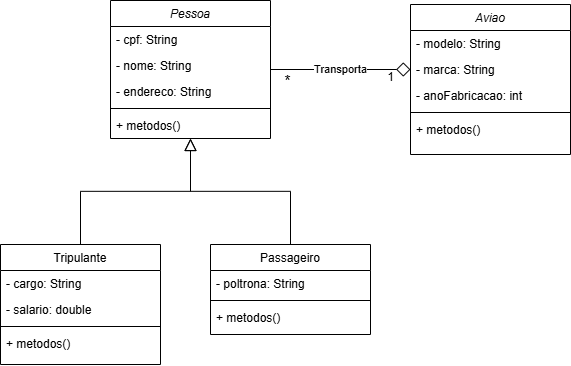

The diagram above was exported from draw.io. Its source (the exported page's mxGraphModel, read from the mxfile embedded in the PNG):
<mxGraphModel dx="983" dy="518" grid="1" gridSize="10" guides="1" tooltips="1" connect="1" arrows="1" fold="1" page="1" pageScale="1" pageWidth="827" pageHeight="1169" math="0" shadow="0">
  <root>
    <mxCell id="WIyWlLk6GJQsqaUBKTNV-0" />
    <mxCell id="WIyWlLk6GJQsqaUBKTNV-1" parent="WIyWlLk6GJQsqaUBKTNV-0" />
    <mxCell id="ujBVV5ZqXErpHLWRQYYI-0" style="edgeStyle=orthogonalEdgeStyle;rounded=0;orthogonalLoop=1;jettySize=auto;html=1;entryX=0;entryY=0.5;entryDx=0;entryDy=0;endArrow=diamond;endFill=0;strokeWidth=1;endSize=12;" edge="1" parent="WIyWlLk6GJQsqaUBKTNV-1" source="zkfFHV4jXpPFQw0GAbJ--0" target="zkfFHV4jXpPFQw0GAbJ--19">
      <mxGeometry relative="1" as="geometry">
        <mxPoint x="500" y="189" as="targetPoint" />
      </mxGeometry>
    </mxCell>
    <mxCell id="ujBVV5ZqXErpHLWRQYYI-3" value="Transporta" style="edgeLabel;html=1;align=center;verticalAlign=middle;resizable=0;points=[];" vertex="1" connectable="0" parent="ujBVV5ZqXErpHLWRQYYI-0">
      <mxGeometry x="-0.3571" y="-2" relative="1" as="geometry">
        <mxPoint x="25" y="-2" as="offset" />
      </mxGeometry>
    </mxCell>
    <mxCell id="ujBVV5ZqXErpHLWRQYYI-7" value="&lt;font style=&quot;font-size: 15px;&quot;&gt;*&lt;/font&gt;" style="edgeLabel;html=1;align=center;verticalAlign=middle;resizable=0;points=[];" vertex="1" connectable="0" parent="ujBVV5ZqXErpHLWRQYYI-0">
      <mxGeometry x="-0.7" relative="1" as="geometry">
        <mxPoint x="-4" y="11" as="offset" />
      </mxGeometry>
    </mxCell>
    <mxCell id="zkfFHV4jXpPFQw0GAbJ--0" value="Pessoa" style="swimlane;fontStyle=2;align=center;verticalAlign=top;childLayout=stackLayout;horizontal=1;startSize=26;horizontalStack=0;resizeParent=1;resizeLast=0;collapsible=1;marginBottom=0;rounded=0;shadow=0;strokeWidth=1;" parent="WIyWlLk6GJQsqaUBKTNV-1" vertex="1">
      <mxGeometry x="230" y="116" width="160" height="138" as="geometry">
        <mxRectangle x="230" y="140" width="160" height="26" as="alternateBounds" />
      </mxGeometry>
    </mxCell>
    <mxCell id="zkfFHV4jXpPFQw0GAbJ--1" value="- cpf: String   &#10;" style="text;align=left;verticalAlign=top;spacingLeft=4;spacingRight=4;overflow=hidden;rotatable=0;points=[[0,0.5],[1,0.5]];portConstraint=eastwest;" parent="zkfFHV4jXpPFQw0GAbJ--0" vertex="1">
      <mxGeometry y="26" width="160" height="26" as="geometry" />
    </mxCell>
    <mxCell id="zkfFHV4jXpPFQw0GAbJ--2" value="- nome: String" style="text;align=left;verticalAlign=top;spacingLeft=4;spacingRight=4;overflow=hidden;rotatable=0;points=[[0,0.5],[1,0.5]];portConstraint=eastwest;rounded=0;shadow=0;html=0;" parent="zkfFHV4jXpPFQw0GAbJ--0" vertex="1">
      <mxGeometry y="52" width="160" height="26" as="geometry" />
    </mxCell>
    <mxCell id="zkfFHV4jXpPFQw0GAbJ--3" value="- endereco: String" style="text;align=left;verticalAlign=top;spacingLeft=4;spacingRight=4;overflow=hidden;rotatable=0;points=[[0,0.5],[1,0.5]];portConstraint=eastwest;rounded=0;shadow=0;html=0;" parent="zkfFHV4jXpPFQw0GAbJ--0" vertex="1">
      <mxGeometry y="78" width="160" height="26" as="geometry" />
    </mxCell>
    <mxCell id="zkfFHV4jXpPFQw0GAbJ--4" value="" style="line;html=1;strokeWidth=1;align=left;verticalAlign=middle;spacingTop=-1;spacingLeft=3;spacingRight=3;rotatable=0;labelPosition=right;points=[];portConstraint=eastwest;" parent="zkfFHV4jXpPFQw0GAbJ--0" vertex="1">
      <mxGeometry y="104" width="160" height="8" as="geometry" />
    </mxCell>
    <mxCell id="zkfFHV4jXpPFQw0GAbJ--5" value="+ metodos()" style="text;align=left;verticalAlign=top;spacingLeft=4;spacingRight=4;overflow=hidden;rotatable=0;points=[[0,0.5],[1,0.5]];portConstraint=eastwest;" parent="zkfFHV4jXpPFQw0GAbJ--0" vertex="1">
      <mxGeometry y="112" width="160" height="26" as="geometry" />
    </mxCell>
    <mxCell id="zkfFHV4jXpPFQw0GAbJ--6" value="Tripulante" style="swimlane;fontStyle=0;align=center;verticalAlign=top;childLayout=stackLayout;horizontal=1;startSize=26;horizontalStack=0;resizeParent=1;resizeLast=0;collapsible=1;marginBottom=0;rounded=0;shadow=0;strokeWidth=1;" parent="WIyWlLk6GJQsqaUBKTNV-1" vertex="1">
      <mxGeometry x="120" y="360" width="160" height="120" as="geometry">
        <mxRectangle x="130" y="380" width="160" height="26" as="alternateBounds" />
      </mxGeometry>
    </mxCell>
    <mxCell id="zkfFHV4jXpPFQw0GAbJ--7" value="- cargo: String" style="text;align=left;verticalAlign=top;spacingLeft=4;spacingRight=4;overflow=hidden;rotatable=0;points=[[0,0.5],[1,0.5]];portConstraint=eastwest;" parent="zkfFHV4jXpPFQw0GAbJ--6" vertex="1">
      <mxGeometry y="26" width="160" height="26" as="geometry" />
    </mxCell>
    <mxCell id="zkfFHV4jXpPFQw0GAbJ--8" value="- salario: double" style="text;align=left;verticalAlign=top;spacingLeft=4;spacingRight=4;overflow=hidden;rotatable=0;points=[[0,0.5],[1,0.5]];portConstraint=eastwest;rounded=0;shadow=0;html=0;" parent="zkfFHV4jXpPFQw0GAbJ--6" vertex="1">
      <mxGeometry y="52" width="160" height="26" as="geometry" />
    </mxCell>
    <mxCell id="zkfFHV4jXpPFQw0GAbJ--9" value="" style="line;html=1;strokeWidth=1;align=left;verticalAlign=middle;spacingTop=-1;spacingLeft=3;spacingRight=3;rotatable=0;labelPosition=right;points=[];portConstraint=eastwest;" parent="zkfFHV4jXpPFQw0GAbJ--6" vertex="1">
      <mxGeometry y="78" width="160" height="8" as="geometry" />
    </mxCell>
    <mxCell id="zkfFHV4jXpPFQw0GAbJ--11" value="+ metodos()" style="text;align=left;verticalAlign=top;spacingLeft=4;spacingRight=4;overflow=hidden;rotatable=0;points=[[0,0.5],[1,0.5]];portConstraint=eastwest;" parent="zkfFHV4jXpPFQw0GAbJ--6" vertex="1">
      <mxGeometry y="86" width="160" height="26" as="geometry" />
    </mxCell>
    <mxCell id="zkfFHV4jXpPFQw0GAbJ--12" value="" style="endArrow=block;endSize=10;endFill=0;shadow=0;strokeWidth=1;rounded=0;curved=0;edgeStyle=elbowEdgeStyle;elbow=vertical;" parent="WIyWlLk6GJQsqaUBKTNV-1" source="zkfFHV4jXpPFQw0GAbJ--6" target="zkfFHV4jXpPFQw0GAbJ--0" edge="1">
      <mxGeometry width="160" relative="1" as="geometry">
        <mxPoint x="200" y="203" as="sourcePoint" />
        <mxPoint x="200" y="203" as="targetPoint" />
      </mxGeometry>
    </mxCell>
    <mxCell id="zkfFHV4jXpPFQw0GAbJ--13" value="Passageiro" style="swimlane;fontStyle=0;align=center;verticalAlign=top;childLayout=stackLayout;horizontal=1;startSize=26;horizontalStack=0;resizeParent=1;resizeLast=0;collapsible=1;marginBottom=0;rounded=0;shadow=0;strokeWidth=1;" parent="WIyWlLk6GJQsqaUBKTNV-1" vertex="1">
      <mxGeometry x="330" y="360" width="160" height="90" as="geometry">
        <mxRectangle x="340" y="380" width="170" height="26" as="alternateBounds" />
      </mxGeometry>
    </mxCell>
    <mxCell id="zkfFHV4jXpPFQw0GAbJ--14" value="- poltrona: String" style="text;align=left;verticalAlign=top;spacingLeft=4;spacingRight=4;overflow=hidden;rotatable=0;points=[[0,0.5],[1,0.5]];portConstraint=eastwest;" parent="zkfFHV4jXpPFQw0GAbJ--13" vertex="1">
      <mxGeometry y="26" width="160" height="26" as="geometry" />
    </mxCell>
    <mxCell id="zkfFHV4jXpPFQw0GAbJ--15" value="" style="line;html=1;strokeWidth=1;align=left;verticalAlign=middle;spacingTop=-1;spacingLeft=3;spacingRight=3;rotatable=0;labelPosition=right;points=[];portConstraint=eastwest;" parent="zkfFHV4jXpPFQw0GAbJ--13" vertex="1">
      <mxGeometry y="52" width="160" height="8" as="geometry" />
    </mxCell>
    <mxCell id="ujBVV5ZqXErpHLWRQYYI-1" value="+ metodos()" style="text;align=left;verticalAlign=top;spacingLeft=4;spacingRight=4;overflow=hidden;rotatable=0;points=[[0,0.5],[1,0.5]];portConstraint=eastwest;" vertex="1" parent="zkfFHV4jXpPFQw0GAbJ--13">
      <mxGeometry y="60" width="160" height="26" as="geometry" />
    </mxCell>
    <mxCell id="zkfFHV4jXpPFQw0GAbJ--16" value="" style="endArrow=block;endSize=10;endFill=0;shadow=0;strokeWidth=1;rounded=0;curved=0;edgeStyle=elbowEdgeStyle;elbow=vertical;" parent="WIyWlLk6GJQsqaUBKTNV-1" source="zkfFHV4jXpPFQw0GAbJ--13" target="zkfFHV4jXpPFQw0GAbJ--0" edge="1">
      <mxGeometry width="160" relative="1" as="geometry">
        <mxPoint x="210" y="373" as="sourcePoint" />
        <mxPoint x="310" y="271" as="targetPoint" />
      </mxGeometry>
    </mxCell>
    <mxCell id="zkfFHV4jXpPFQw0GAbJ--17" value="Aviao" style="swimlane;fontStyle=2;align=center;verticalAlign=top;childLayout=stackLayout;horizontal=1;startSize=26;horizontalStack=0;resizeParent=1;resizeLast=0;collapsible=1;marginBottom=0;rounded=0;shadow=0;strokeWidth=1;" parent="WIyWlLk6GJQsqaUBKTNV-1" vertex="1">
      <mxGeometry x="530" y="120" width="160" height="150" as="geometry">
        <mxRectangle x="550" y="140" width="160" height="26" as="alternateBounds" />
      </mxGeometry>
    </mxCell>
    <mxCell id="zkfFHV4jXpPFQw0GAbJ--18" value="- modelo: String" style="text;align=left;verticalAlign=top;spacingLeft=4;spacingRight=4;overflow=hidden;rotatable=0;points=[[0,0.5],[1,0.5]];portConstraint=eastwest;" parent="zkfFHV4jXpPFQw0GAbJ--17" vertex="1">
      <mxGeometry y="26" width="160" height="26" as="geometry" />
    </mxCell>
    <mxCell id="zkfFHV4jXpPFQw0GAbJ--19" value="- marca: String" style="text;align=left;verticalAlign=top;spacingLeft=4;spacingRight=4;overflow=hidden;rotatable=0;points=[[0,0.5],[1,0.5]];portConstraint=eastwest;rounded=0;shadow=0;html=0;" parent="zkfFHV4jXpPFQw0GAbJ--17" vertex="1">
      <mxGeometry y="52" width="160" height="26" as="geometry" />
    </mxCell>
    <mxCell id="zkfFHV4jXpPFQw0GAbJ--20" value="- anoFabricacao: int" style="text;align=left;verticalAlign=top;spacingLeft=4;spacingRight=4;overflow=hidden;rotatable=0;points=[[0,0.5],[1,0.5]];portConstraint=eastwest;rounded=0;shadow=0;html=0;" parent="zkfFHV4jXpPFQw0GAbJ--17" vertex="1">
      <mxGeometry y="78" width="160" height="26" as="geometry" />
    </mxCell>
    <mxCell id="zkfFHV4jXpPFQw0GAbJ--23" value="" style="line;html=1;strokeWidth=1;align=left;verticalAlign=middle;spacingTop=-1;spacingLeft=3;spacingRight=3;rotatable=0;labelPosition=right;points=[];portConstraint=eastwest;" parent="zkfFHV4jXpPFQw0GAbJ--17" vertex="1">
      <mxGeometry y="104" width="160" height="8" as="geometry" />
    </mxCell>
    <mxCell id="ujBVV5ZqXErpHLWRQYYI-2" value="+ metodos()" style="text;align=left;verticalAlign=top;spacingLeft=4;spacingRight=4;overflow=hidden;rotatable=0;points=[[0,0.5],[1,0.5]];portConstraint=eastwest;" vertex="1" parent="zkfFHV4jXpPFQw0GAbJ--17">
      <mxGeometry y="112" width="160" height="26" as="geometry" />
    </mxCell>
    <mxCell id="ujBVV5ZqXErpHLWRQYYI-4" value="1" style="text;html=1;align=center;verticalAlign=middle;resizable=0;points=[];autosize=1;strokeColor=none;fillColor=none;" vertex="1" parent="WIyWlLk6GJQsqaUBKTNV-1">
      <mxGeometry x="495" y="178" width="30" height="30" as="geometry" />
    </mxCell>
  </root>
</mxGraphModel>